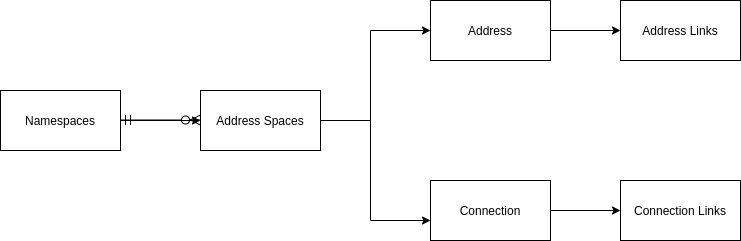

The diagram above was exported from draw.io. Its source (the exported page's mxGraphModel, read from the mxfile embedded in the PNG):
<mxGraphModel dx="1422" dy="775" grid="1" gridSize="10" guides="1" tooltips="1" connect="1" arrows="1" fold="1" page="1" pageScale="1" pageWidth="827" pageHeight="1169" math="0" shadow="0">
  <root>
    <mxCell id="0" />
    <mxCell id="1" parent="0" />
    <mxCell id="2" value="" style="edgeStyle=orthogonalEdgeStyle;endArrow=ERzeroToMany;startArrow=ERmandOne;shadow=0;strokeWidth=1;endSize=8;startSize=8;" parent="1" edge="1">
      <mxGeometry width="100" height="100" relative="1" as="geometry">
        <mxPoint x="140" y="259.5" as="sourcePoint" />
        <mxPoint x="220" y="259.5" as="targetPoint" />
      </mxGeometry>
    </mxCell>
    <mxCell id="3" value="" style="edgeStyle=orthogonalEdgeStyle;rounded=0;orthogonalLoop=1;jettySize=auto;html=1;" parent="1" source="4" target="5" edge="1">
      <mxGeometry relative="1" as="geometry" />
    </mxCell>
    <mxCell id="4" value="Namespaces" style="rounded=0;whiteSpace=wrap;html=1;" parent="1" vertex="1">
      <mxGeometry x="20" y="230" width="120" height="60" as="geometry" />
    </mxCell>
    <mxCell id="5" value="Address Spaces" style="rounded=0;whiteSpace=wrap;html=1;" parent="1" vertex="1">
      <mxGeometry x="220" y="230" width="120" height="60" as="geometry" />
    </mxCell>
    <mxCell id="6" value="" style="edgeStyle=orthogonalEdgeStyle;rounded=0;orthogonalLoop=1;jettySize=auto;html=1;exitX=1;exitY=0.5;exitDx=0;exitDy=0;entryX=0;entryY=0.5;entryDx=0;entryDy=0;" parent="1" source="5" target="8" edge="1">
      <mxGeometry relative="1" as="geometry">
        <mxPoint x="360" y="169.5" as="sourcePoint" />
        <mxPoint x="440" y="169.5" as="targetPoint" />
        <Array as="points">
          <mxPoint x="390" y="260" />
          <mxPoint x="390" y="170" />
        </Array>
      </mxGeometry>
    </mxCell>
    <mxCell id="7" value="" style="edgeStyle=orthogonalEdgeStyle;rounded=0;orthogonalLoop=1;jettySize=auto;html=1;" parent="1" source="8" target="12" edge="1">
      <mxGeometry relative="1" as="geometry" />
    </mxCell>
    <mxCell id="8" value="Address" style="rounded=0;whiteSpace=wrap;html=1;" parent="1" vertex="1">
      <mxGeometry x="450" y="140" width="120" height="60" as="geometry" />
    </mxCell>
    <mxCell id="9" value="" style="edgeStyle=orthogonalEdgeStyle;rounded=0;orthogonalLoop=1;jettySize=auto;html=1;" parent="1" source="10" target="13" edge="1">
      <mxGeometry relative="1" as="geometry" />
    </mxCell>
    <mxCell id="10" value="Connection" style="rounded=0;whiteSpace=wrap;html=1;" parent="1" vertex="1">
      <mxGeometry x="450" y="320" width="120" height="60" as="geometry" />
    </mxCell>
    <mxCell id="11" value="" style="edgeStyle=orthogonalEdgeStyle;rounded=0;orthogonalLoop=1;jettySize=auto;html=1;exitX=1;exitY=0.5;exitDx=0;exitDy=0;" parent="1" target="10" edge="1">
      <mxGeometry relative="1" as="geometry">
        <mxPoint x="340" y="260" as="sourcePoint" />
        <mxPoint x="440" y="360" as="targetPoint" />
        <Array as="points">
          <mxPoint x="390" y="260" />
          <mxPoint x="390" y="360" />
        </Array>
      </mxGeometry>
    </mxCell>
    <mxCell id="12" value="Address Links" style="rounded=0;whiteSpace=wrap;html=1;" parent="1" vertex="1">
      <mxGeometry x="640" y="140" width="120" height="60" as="geometry" />
    </mxCell>
    <mxCell id="13" value="Connection Links" style="rounded=0;whiteSpace=wrap;html=1;" parent="1" vertex="1">
      <mxGeometry x="640" y="320" width="120" height="60" as="geometry" />
    </mxCell>
  </root>
</mxGraphModel>